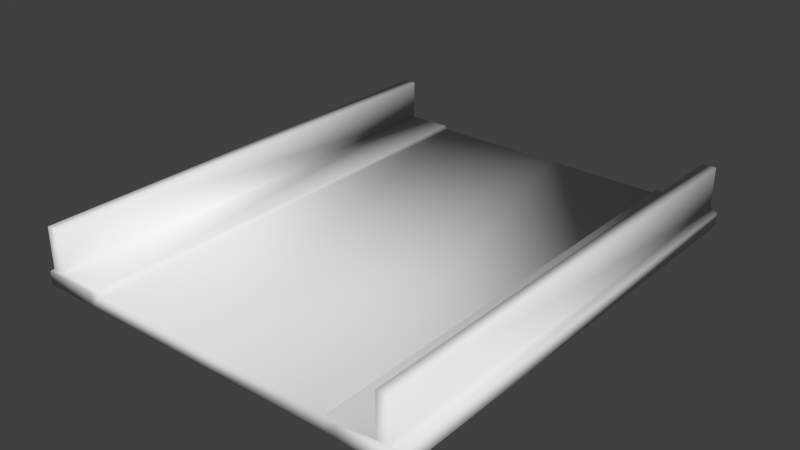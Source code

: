 # Source: Road1x1.blend  (saved by Blender 2.63.0; exported with 4.5.12 LTS)
import bpy
from mathutils import Matrix  # noqa: F401  (used for matrix-valued properties, if any)

bpy.ops.wm.read_factory_settings(use_empty=True)
scene = bpy.context.scene
scene.name = 'Scene'

# ---- collections
col_collection_1 = bpy.data.collections.new('Collection 1'); scene.collection.children.link(col_collection_1)

# ---- world
world_world = bpy.data.worlds.new('World'); scene.world = world_world
world_world.color = (0.05088, 0.05088, 0.05088)
world_world.use_sun_shadow = False
world_world.sun_shadow_jitter_overblur = 0.0
world_world.cycles.sampling_method = 'MANUAL'
world_world.cycles.sample_map_resolution = 256

# ---- meshes
me_cube_001 = bpy.data.meshes.new('Cube.001')
me_cube_001.from_pydata([(12.32, 1.907e-06, -1.5), (12.32, 16.0, -2.0), (14.65, 1.907e-06, -2.0), (12.32, 1.907e-06, -2.0), (12.32, 16.0, -1.5), (14.65, 16.0, -1.552), (13.95, 16.0, -1.38), (13.95, 1.907e-06, -1.38), (14.41, 1.907e-06, 0.0), (12.42, 1.907e-06, -1.38), (12.42, 16.0, -1.38), (12.72, 16.0, -2.0), (13.95, 1.907e-06, 0.0), (8.345, 16.0, -1.5), (8.151, 1.907e-06, -2.0), (3.682, 1.907e-06, -1.5), (1.348, 16.0, -2.0), (1.348, 1.907e-06, -2.0), (3.682, 1.907e-06, -2.0), (2.049, 16.0, -1.38), (1.595, 1.907e-06, 0.0), (3.577, 1.907e-06, -1.38), (3.577, 16.0, -1.38), (1.595, 16.0, -1.38), (3.283, 16.0, -1.552), (3.283, 16.0, -2.0), (2.049, 16.0, 0.0), (7.655, 1.907e-06, -1.5), (7.655, 16.0, -1.5), (7.849, 16.0, -2.0), (7.849, 1.907e-06, -1.5), (14.65, 16.0, -2.0), (14.65, 1.907e-06, -1.552), (14.41, 16.0, 0.0), (14.41, 16.0, -1.38), (14.41, 1.907e-06, -1.38), (12.72, 16.0, -1.552), (12.72, 1.907e-06, -2.0), (12.72, 1.907e-06, -1.552), (13.95, 16.0, 0.0), (8.345, 1.907e-06, -1.5), (8.345, 16.0, -2.0), (8.345, 1.907e-06, -2.0), (8.151, 16.0, -1.5), (8.151, 16.0, -2.0), (8.151, 1.907e-06, -1.5), (3.682, 16.0, -2.0), (3.682, 16.0, -1.5), (1.348, 16.0, -1.552), (1.348, 1.907e-06, -1.552), (7.849, 1.907e-06, -2.0), (2.049, 1.907e-06, -1.38), (1.595, 16.0, 0.0), (1.595, 1.907e-06, -1.38), (3.283, 1.907e-06, -2.0), (3.283, 1.907e-06, -1.552), (2.049, 1.907e-06, 0.0), (7.655, 16.0, -2.0), (7.655, 1.907e-06, -2.0), (7.849, 16.0, -1.5)], [], [(4, 0, 9, 10), (7, 6, 10, 9), (51, 53, 49, 55), (6, 34, 5, 36), (36, 5, 31, 11), (5, 32, 2, 31), (38, 32, 35, 7), (37, 11, 31, 2), (38, 0, 3, 37), (42, 41, 1, 3), (13, 4, 1, 41), (3, 1, 11, 37), (32, 38, 37, 2), (34, 35, 32, 5), (10, 6, 36, 4), (4, 36, 11, 1), (0, 38, 7, 9), (8, 33, 39, 12), (7, 35, 8, 12), (39, 33, 34, 6), (14, 44, 41, 42), (0, 40, 42, 3), (43, 13, 41, 44), (0, 4, 13, 40), (40, 45, 14, 42), (40, 13, 43, 45), (24, 48, 23, 19), (25, 16, 48, 24), (16, 17, 49, 48), (17, 16, 25, 54), (54, 18, 15, 55), (18, 46, 57, 58), (57, 46, 47, 28), (54, 25, 46, 18), (17, 54, 55, 49), (48, 49, 53, 23), (47, 24, 19, 22), (22, 21, 15, 47), (21, 22, 19, 51), (46, 25, 24, 47), (21, 51, 55, 15), (56, 26, 52, 20), (19, 26, 56, 51), (56, 20, 53, 51), (19, 23, 52, 26), (7, 12, 39, 6), (18, 58, 27, 15), (29, 57, 28, 59), (27, 28, 47, 15), (30, 59, 28, 27), (59, 43, 44, 29), (58, 50, 30, 27), (45, 30, 50, 14), (45, 43, 59, 30), (50, 29, 44, 14), (58, 57, 29, 50), (8, 35, 34, 33), (53, 20, 52, 23)])
me_cube_001.polygons.foreach_set('use_smooth', [True] * 58)
_k = {(0, 4): 1.0, (8, 12): 1.0, (1, 11): 1.0, (9, 10): 1.0, (0, 9): 1.0, (4, 10): 1.0, (6, 7): 1.0, (7, 9): 1.0, (6, 10): 1.0, (7, 12): 1.0, (4, 13): 1.0, (16, 25): 1.0, (21, 22): 1.0, (15, 21): 1.0, (19, 22): 1.0, (19, 26): 1.0, (15, 27): 1.0, (27, 30): 1.0, (33, 39): 1.0, (32, 35): 1.0, (33, 34): 1.0, (41, 44): 1.0, (40, 45): 1.0, (49, 53): 1.0, (51, 56): 1.0, (46, 57): 1.0, (43, 59): 1.0, (50, 58): 1.0, (5, 31): 1.0, (2, 32): 1.0, (2, 37): 1.0, (14, 50): 1.0, (11, 31): 1.0, (8, 33): 1.0, (12, 39): 1.0, (3, 37): 1.0, (5, 34): 1.0, (8, 35): 1.0, (6, 39): 1.0, (0, 40): 1.0, (1, 41): 1.0, (3, 42): 1.0, (13, 43): 1.0, (14, 42): 1.0, (15, 47): 1.0, (16, 48): 1.0, (17, 49): 1.0, (17, 54): 1.0, (20, 52): 1.0, (20, 56): 1.0, (26, 56): 1.0, (25, 46): 1.0, (18, 54): 1.0, (23, 48): 1.0, (22, 47): 1.0, (19, 51): 1.0, (21, 51): 1.0, (23, 52): 1.0, (20, 53): 1.0, (18, 58): 1.0, (28, 47): 1.0, (28, 59): 1.0, (29, 57): 1.0, (29, 44): 1.0, (30, 45): 1.0}
me_cube_001.attributes.new('crease_edge', 'FLOAT', 'EDGE').data.foreach_set('value', [_k.get((min(e.vertices), max(e.vertices)), 0.0) for e in me_cube_001.edges])
_uv = me_cube_001.uv_layers.new(name='UVMap')
_uv.uv.foreach_set('vector', [0.9772, 0.2329, 0.5292, 0.2329, 0.5292, 0.1753, 0.9772, 0.1753, 0.5292, 0.1166, 0.9772, 0.1166, 0.9772, 0.1753, 0.5292, 0.1753, 0.589, 0.8927, 0.576, 0.8927, 0.5689, 0.8878, 0.6245, 0.8878, 0.9213, 0.972, 0.9343, 0.972, 0.9414, 0.977, 0.8858, 0.9769, 0.8858, 0.9769, 0.9414, 0.977, 0.9414, 0.9898, 0.8858, 0.9898, 0.4772, 0.8613, 0.02918, 0.8613, 0.02918, 0.8034, 0.4772, 0.8034, 0.8858, 0.8871, 0.9414, 0.8871, 0.9343, 0.892, 0.9212, 0.892, 0.02918, 0.7445, 0.4772, 0.7445, 0.4772, 0.8034, 0.02918, 0.8034, 0.8858, 0.8871, 0.8743, 0.8886, 0.8743, 0.8742, 0.8858, 0.8742, 0.02918, 0.5754, 0.4772, 0.5754, 0.4772, 0.6867, 0.02918, 0.6867, 0.7651, 0.9758, 0.8743, 0.9754, 0.8743, 0.9898, 0.7651, 0.9901, 0.02918, 0.6867, 0.4772, 0.6867, 0.4772, 0.7445, 0.02918, 0.7445, 0.9414, 0.8871, 0.8858, 0.8871, 0.8858, 0.8742, 0.9414, 0.8742, 0.4772, 0.9191, 0.02918, 0.9191, 0.02918, 0.8613, 0.4772, 0.8613, 0.8773, 0.972, 0.9213, 0.972, 0.8858, 0.9769, 0.8743, 0.9754, 0.8743, 0.9754, 0.8858, 0.9769, 0.8858, 0.9898, 0.8743, 0.9898, 0.8743, 0.8886, 0.8858, 0.8871, 0.9212, 0.892, 0.8773, 0.892, 0.5292, 0.0, 0.9772, 1.192e-07, 0.9772, 0.05789, 0.5292, 0.05789, 0.9212, 0.892, 0.9343, 0.892, 0.9343, 0.9317, 0.9212, 0.9317, 0.9213, 0.9324, 0.9343, 0.9324, 0.9343, 0.972, 0.9213, 0.972, 0.02918, 0.5178, 0.4772, 0.5178, 0.4772, 0.5754, 0.02918, 0.5754, 0.8743, 0.8886, 0.765, 0.8889, 0.765, 0.8745, 0.8743, 0.8742, 0.7595, 0.9758, 0.7651, 0.9758, 0.7651, 0.9901, 0.7595, 0.9901, 0.5292, 0.2329, 0.9772, 0.2329, 0.9772, 0.3441, 0.5292, 0.3441, 0.765, 0.8889, 0.7595, 0.8889, 0.7594, 0.8745, 0.765, 0.8745, 0.5292, 0.3441, 0.9772, 0.3441, 0.9772, 0.4018, 0.5292, 0.4018, 0.6245, 0.9776, 0.5689, 0.9776, 0.576, 0.9726, 0.589, 0.9726, 0.6245, 0.9905, 0.5689, 0.9905, 0.5689, 0.9776, 0.6245, 0.9776, 0.4772, 0.1743, 0.02918, 0.1743, 0.02918, 0.1165, 0.4772, 0.1165, 0.02918, 0.1743, 0.4772, 0.1743, 0.4772, 0.2332, 0.02918, 0.2332, 0.6245, 0.8749, 0.636, 0.8749, 0.636, 0.8893, 0.6245, 0.8878, 0.02918, 0.2911, 0.4772, 0.2911, 0.4772, 0.4023, 0.02918, 0.4023, 0.7453, 0.9901, 0.636, 0.9905, 0.636, 0.9761, 0.7453, 0.9758, 0.02918, 0.2332, 0.4772, 0.2332, 0.4772, 0.2911, 0.02918, 0.2911, 0.5689, 0.8749, 0.6245, 0.8749, 0.6245, 0.8878, 0.5689, 0.8878, 0.4772, 0.1165, 0.02918, 0.1165, 0.02918, 0.05869, 0.4772, 0.05869, 0.636, 0.9761, 0.6245, 0.9776, 0.589, 0.9726, 0.633, 0.9726, 0.9772, 0.6861, 0.5292, 0.6861, 0.5292, 0.6285, 0.9772, 0.6285, 0.5292, 0.6861, 0.9772, 0.6861, 0.9772, 0.7448, 0.5292, 0.7448, 0.636, 0.9905, 0.6245, 0.9905, 0.6245, 0.9776, 0.636, 0.9761, 0.6329, 0.8927, 0.589, 0.8927, 0.6245, 0.8878, 0.636, 0.8893, 0.5292, 0.8035, 0.9772, 0.8035, 0.9772, 0.8614, 0.5292, 0.8614, 0.9772, 0.7448, 0.9772, 0.8035, 0.5292, 0.8035, 0.5292, 0.7448, 0.589, 0.9324, 0.576, 0.9324, 0.576, 0.8927, 0.589, 0.8927, 0.589, 0.9726, 0.576, 0.9726, 0.576, 0.933, 0.589, 0.933, 0.5292, 0.1166, 0.5292, 0.05789, 0.9772, 0.05789, 0.9772, 0.1166, 0.636, 0.8749, 0.7452, 0.8745, 0.7452, 0.8889, 0.636, 0.8893, 0.7509, 0.9901, 0.7453, 0.9901, 0.7453, 0.9758, 0.7509, 0.9758, 0.5292, 0.5172, 0.9772, 0.5172, 0.9772, 0.6285, 0.5292, 0.6285, 0.5292, 0.4596, 0.9772, 0.4596, 0.9772, 0.5172, 0.5292, 0.5172, 0.7509, 0.9758, 0.7595, 0.9758, 0.7595, 0.9901, 0.7509, 0.9901, 0.7452, 0.8745, 0.7508, 0.8745, 0.7508, 0.8889, 0.7452, 0.8889, 0.7595, 0.8889, 0.7508, 0.8889, 0.7508, 0.8745, 0.7594, 0.8745, 0.5292, 0.4018, 0.9772, 0.4018, 0.9772, 0.4596, 0.5292, 0.4596, 0.02918, 0.46, 0.4772, 0.46, 0.4772, 0.5178, 0.02918, 0.5178, 0.02918, 0.4023, 0.4772, 0.4023, 0.4772, 0.46, 0.02918, 0.46, 0.02918, 0.9778, 0.02918, 0.9191, 0.4772, 0.9191, 0.4772, 0.9778, 0.02918, 0.05869, 0.02918, 3.278e-07, 0.4772, 0.0, 0.4772, 0.05869])
_ca = me_cube_001.color_attributes.new('Col', 'BYTE_COLOR', 'CORNER')
_ca.data.foreach_set('color', [0.2542, 0.2542, 0.2542, 1.0, 0.2542, 0.2542, 0.2542, 1.0, 0.2542, 0.2542, 0.2542, 1.0, 0.2542, 0.2542, 0.2542, 1.0, 0.09531, 0.09531, 0.09531, 1.0, 0.09531, 0.09531, 0.09531, 1.0, 0.09084, 0.09084, 0.09084, 1.0, 0.09531, 0.09531, 0.09531, 1.0, 0.2623, 0.2623, 0.2623, 1.0, 0.2623, 0.2623, 0.2623, 1.0, 0.2623, 0.2623, 0.2623, 1.0, 0.2623, 0.2623, 0.2623, 1.0, 0.2623, 0.2623, 0.2623, 1.0, 0.2623, 0.2623, 0.2623, 1.0, 0.2623, 0.2623, 0.2623, 1.0, 0.2623, 0.2623, 0.2623, 1.0, 0.2623, 0.2623, 0.2623, 1.0, 0.2623, 0.2623, 0.2623, 1.0, 0.2623, 0.2623, 0.2623, 1.0, 0.2623, 0.2623, 0.2623, 1.0, 0.2623, 0.2623, 0.2623, 1.0, 0.2623, 0.2623, 0.2623, 1.0, 0.2623, 0.2623, 0.2623, 1.0, 0.2623, 0.2623, 0.2623, 1.0, 0.2623, 0.2623, 0.2623, 1.0, 0.2623, 0.2623, 0.2623, 1.0, 0.2623, 0.2623, 0.2623, 1.0, 0.2623, 0.2623, 0.2623, 1.0, 0.2623, 0.2623, 0.2623, 1.0, 0.2623, 0.2623, 0.2623, 1.0, 0.2623, 0.2623, 0.2623, 1.0, 0.2623, 0.2623, 0.2623, 1.0, 0.2623, 0.2623, 0.2623, 1.0, 0.2623, 0.2623, 0.2623, 1.0, 0.2623, 0.2623, 0.2623, 1.0, 0.2623, 0.2623, 0.2623, 1.0, 0.2623, 0.2623, 0.2623, 1.0, 0.2623, 0.2623, 0.2623, 1.0, 0.2623, 0.2623, 0.2623, 1.0, 0.2623, 0.2623, 0.2623, 1.0, 0.2623, 0.2623, 0.2623, 1.0, 0.2623, 0.2623, 0.2623, 1.0, 0.2623, 0.2623, 0.2623, 1.0, 0.2623, 0.2623, 0.2623, 1.0, 0.2623, 0.2623, 0.2623, 1.0, 0.2623, 0.2623, 0.2623, 1.0, 0.2623, 0.2623, 0.2623, 1.0, 0.2623, 0.2623, 0.2623, 1.0, 0.2623, 0.2623, 0.2623, 1.0, 0.2623, 0.2623, 0.2623, 1.0, 0.2623, 0.2623, 0.2623, 1.0, 0.2623, 0.2623, 0.2623, 1.0, 0.2623, 0.2623, 0.2623, 1.0, 0.2623, 0.2623, 0.2623, 1.0, 0.2623, 0.2623, 0.2623, 1.0, 0.2623, 0.2623, 0.2623, 1.0, 0.2623, 0.2623, 0.2623, 1.0, 0.2623, 0.2623, 0.2623, 1.0, 0.2623, 0.2623, 0.2623, 1.0, 0.2623, 0.2623, 0.2623, 1.0, 0.2623, 0.2623, 0.2623, 1.0, 0.2623, 0.2623, 0.2623, 1.0, 0.2623, 0.2623, 0.2623, 1.0, 0.2623, 0.2623, 0.2623, 1.0, 0.2623, 0.2623, 0.2623, 1.0, 0.2623, 0.2623, 0.2623, 1.0, 0.2623, 0.2623, 0.2623, 1.0, 0.2623, 0.2623, 0.2623, 1.0, 0.2623, 0.2623, 0.2623, 1.0, 0.2623, 0.2623, 0.2623, 1.0, 0.2623, 0.2623, 0.2623, 1.0, 0.2623, 0.2623, 0.2623, 1.0, 0.2623, 0.2623, 0.2623, 1.0, 0.2623, 0.2623, 0.2623, 1.0, 0.2623, 0.2623, 0.2623, 1.0, 0.2623, 0.2623, 0.2623, 1.0, 0.2623, 0.2623, 0.2623, 1.0, 0.2623, 0.2623, 0.2623, 1.0, 0.2623, 0.2623, 0.2623, 1.0, 0.2623, 0.2623, 0.2623, 1.0, 0.2623, 0.2623, 0.2623, 1.0, 0.2623, 0.2623, 0.2623, 1.0, 0.2623, 0.2623, 0.2623, 1.0, 0.2623, 0.2623, 0.2623, 1.0, 0.2623, 0.2623, 0.2623, 1.0, 0.2623, 0.2623, 0.2623, 1.0, 0.2623, 0.2623, 0.2623, 1.0, 0.2623, 0.2623, 0.2623, 1.0, 0.2623, 0.2623, 0.2623, 1.0, 0.2623, 0.2623, 0.2623, 1.0, 0.2623, 0.2623, 0.2623, 1.0, 0.2623, 0.2623, 0.2623, 1.0, 0.01681, 0.01681, 0.01764, 1.0, 0.01681, 0.01681, 0.01764, 1.0, 0.01681, 0.01681, 0.01764, 1.0, 0.01681, 0.01681, 0.01764, 1.0, 0.2623, 0.2623, 0.2623, 1.0, 0.2623, 0.2623, 0.2623, 1.0, 0.2623, 0.2623, 0.2623, 1.0, 0.2623, 0.2623, 0.2623, 1.0, 0.3231, 0.2918, 0.02732, 1.0, 0.3231, 0.2918, 0.02732, 1.0, 0.3231, 0.2918, 0.02732, 1.0, 0.3231, 0.2918, 0.02732, 1.0, 0.2623, 0.2623, 0.2623, 1.0, 0.2623, 0.2623, 0.2623, 1.0, 0.2623, 0.2623, 0.2623, 1.0, 0.2623, 0.2623, 0.2623, 1.0, 0.2623, 0.2623, 0.2623, 1.0, 0.2623, 0.2623, 0.2623, 1.0, 0.2623, 0.2623, 0.2623, 1.0, 0.2623, 0.2623, 0.2623, 1.0, 0.2623, 0.2623, 0.2623, 1.0, 0.2623, 0.2623, 0.2623, 1.0, 0.2623, 0.2623, 0.2623, 1.0, 0.2623, 0.2623, 0.2623, 1.0, 0.2623, 0.2623, 0.2623, 1.0, 0.2623, 0.2623, 0.2623, 1.0, 0.2623, 0.2623, 0.2623, 1.0, 0.2623, 0.2623, 0.2623, 1.0, 0.2623, 0.2623, 0.2623, 1.0, 0.2623, 0.2623, 0.2623, 1.0, 0.2623, 0.2623, 0.2623, 1.0, 0.2623, 0.2623, 0.2623, 1.0, 0.2623, 0.2623, 0.2623, 1.0, 0.2623, 0.2623, 0.2623, 1.0, 0.2623, 0.2623, 0.2623, 1.0, 0.2623, 0.2623, 0.2623, 1.0, 0.2623, 0.2623, 0.2623, 1.0, 0.2623, 0.2623, 0.2623, 1.0, 0.2623, 0.2623, 0.2623, 1.0, 0.2623, 0.2623, 0.2623, 1.0, 0.2623, 0.2623, 0.2623, 1.0, 0.2623, 0.2623, 0.2623, 1.0, 0.2623, 0.2623, 0.2623, 1.0, 0.2623, 0.2623, 0.2623, 1.0, 0.2623, 0.2623, 0.2623, 1.0, 0.2623, 0.2623, 0.2623, 1.0, 0.2623, 0.2623, 0.2623, 1.0, 0.2623, 0.2623, 0.2623, 1.0, 0.2623, 0.2623, 0.2623, 1.0, 0.2623, 0.2623, 0.2623, 1.0, 0.2623, 0.2623, 0.2623, 1.0, 0.2623, 0.2623, 0.2623, 1.0, 0.2623, 0.2623, 0.2623, 1.0, 0.2623, 0.2623, 0.2623, 1.0, 0.2623, 0.2623, 0.2623, 1.0, 0.2623, 0.2623, 0.2623, 1.0, 0.2542, 0.2542, 0.2542, 1.0, 0.2542, 0.2542, 0.2542, 1.0, 0.2542, 0.2542, 0.2542, 1.0, 0.2542, 0.2542, 0.2542, 1.0, 0.09531, 0.09531, 0.09531, 1.0, 0.09084, 0.09084, 0.09084, 1.0, 0.09531, 0.09531, 0.09531, 1.0, 0.09531, 0.09531, 0.09531, 1.0, 0.2623, 0.2623, 0.2623, 1.0, 0.2623, 0.2623, 0.2623, 1.0, 0.2623, 0.2623, 0.2623, 1.0, 0.2623, 0.2623, 0.2623, 1.0, 0.2623, 0.2623, 0.2623, 1.0, 0.2623, 0.2623, 0.2623, 1.0, 0.2623, 0.2623, 0.2623, 1.0, 0.2623, 0.2623, 0.2623, 1.0, 0.2623, 0.2623, 0.2623, 1.0, 0.2623, 0.2623, 0.2623, 1.0, 0.2623, 0.2623, 0.2623, 1.0, 0.2623, 0.2623, 0.2623, 1.0, 0.2623, 0.2623, 0.2623, 1.0, 0.2623, 0.2623, 0.2623, 1.0, 0.2623, 0.2623, 0.2623, 1.0, 0.2623, 0.2623, 0.2623, 1.0, 0.2623, 0.2623, 0.2623, 1.0, 0.2623, 0.2623, 0.2623, 1.0, 0.2623, 0.2623, 0.2623, 1.0, 0.2623, 0.2623, 0.2623, 1.0, 0.2623, 0.2623, 0.2623, 1.0, 0.2623, 0.2623, 0.2623, 1.0, 0.2623, 0.2623, 0.2623, 1.0, 0.2623, 0.2623, 0.2623, 1.0, 0.2623, 0.2623, 0.2623, 1.0, 0.2623, 0.2623, 0.2623, 1.0, 0.2623, 0.2623, 0.2623, 1.0, 0.2623, 0.2623, 0.2623, 1.0, 0.2623, 0.2623, 0.2623, 1.0, 0.2623, 0.2623, 0.2623, 1.0, 0.2623, 0.2623, 0.2623, 1.0, 0.2623, 0.2623, 0.2623, 1.0, 0.2623, 0.2623, 0.2623, 1.0, 0.2623, 0.2623, 0.2623, 1.0, 0.2623, 0.2623, 0.2623, 1.0, 0.2623, 0.2623, 0.2623, 1.0, 0.01681, 0.01681, 0.01764, 1.0, 0.01681, 0.01681, 0.01764, 1.0, 0.01681, 0.01681, 0.01764, 1.0, 0.01681, 0.01681, 0.01764, 1.0, 0.3231, 0.2918, 0.02732, 1.0, 0.3231, 0.2918, 0.02732, 1.0, 0.3231, 0.2918, 0.02732, 1.0, 0.3231, 0.2918, 0.02732, 1.0, 0.2623, 0.2623, 0.2623, 1.0, 0.2623, 0.2623, 0.2623, 1.0, 0.2623, 0.2623, 0.2623, 1.0, 0.2623, 0.2623, 0.2623, 1.0, 0.2623, 0.2623, 0.2623, 1.0, 0.2623, 0.2623, 0.2623, 1.0, 0.2623, 0.2623, 0.2623, 1.0, 0.2623, 0.2623, 0.2623, 1.0, 0.2623, 0.2623, 0.2623, 1.0, 0.2623, 0.2623, 0.2623, 1.0, 0.2623, 0.2623, 0.2623, 1.0, 0.2623, 0.2623, 0.2623, 1.0, 0.07227, 0.07227, 0.07619, 1.0, 0.07227, 0.07227, 0.07619, 1.0, 0.07227, 0.07227, 0.07619, 1.0, 0.07227, 0.07227, 0.07619, 1.0, 0.2623, 0.2623, 0.2623, 1.0, 0.2623, 0.2623, 0.2623, 1.0, 0.2623, 0.2623, 0.2623, 1.0, 0.2623, 0.2623, 0.2623, 1.0, 0.2623, 0.2623, 0.2623, 1.0, 0.2623, 0.2623, 0.2623, 1.0, 0.2623, 0.2623, 0.2623, 1.0, 0.2623, 0.2623, 0.2623, 1.0, 0.2623, 0.2623, 0.2623, 1.0, 0.2623, 0.2623, 0.2623, 1.0, 0.2623, 0.2623, 0.2623, 1.0, 0.2623, 0.2623, 0.2623, 1.0, 0.2623, 0.2623, 0.2623, 1.0, 0.2623, 0.2623, 0.2623, 1.0, 0.2623, 0.2623, 0.2623, 1.0, 0.2623, 0.2623, 0.2623, 1.0])
me_cube_001.use_remesh_preserve_volume = False
me_cube_001.use_remesh_preserve_attributes = False
me_cube_001.use_mirror_vertex_groups = False
me_cube_001.use_paint_bone_selection = False
me_cube_001.use_paint_mask = True
me_cube_001.update()

# ---- objects
ob_trackshortstraight = bpy.data.objects.new('TrackShortStraight', me_cube_001)

# ---- transforms, parenting, visibility, modifiers, constraints
ob_trackshortstraight.location = (-8.0, -8.0, 0.0)
ob_trackshortstraight.lineart.crease_threshold = 0.0

# ---- collection membership
col_collection_1.objects.link(ob_trackshortstraight)

# ---- scene / render settings (as saved in the file)
scene.frame_start = 1; scene.frame_end = 250; scene.frame_set(2)
scene.render.engine = 'BLENDER_EEVEE_NEXT'
scene.render.image_settings.color_mode = 'RGB'
scene.render.image_settings.compression = 90
scene.render.resolution_percentage = 50
scene.render.dither_intensity = 0.0
scene.render.bake_margin = 2
scene.render.bake_bias = 0.0
scene.cycles.use_denoising = False
scene.cycles.samples = 10
scene.cycles.sampling_pattern = 'TABULATED_SOBOL'
scene.cycles.light_sampling_threshold = 0.0
scene.cycles.use_adaptive_sampling = False
scene.cycles.use_light_tree = False
scene.cycles.blur_glossy = 0.0
scene.cycles.volume_bounces = 1
scene.cycles.pixel_filter_type = 'GAUSSIAN'
scene.cycles.sample_clamp_indirect = 0.0
scene.view_settings.view_transform = 'Standard'
bpy.context.view_layer.update()

# ---- added for rendering (the .blend has no active camera and no usable light): camera, sun
cam_auto = bpy.data.cameras.new('AutoCamera')
cam_auto.lens = 50.0
cam_auto.sensor_width = 36.0
cam_auto.clip_end = 1000.0
ob_auto_camera = bpy.data.objects.new('AutoCamera', cam_auto)
scene.collection.objects.link(ob_auto_camera)
ob_auto_camera.location = (19.3418, -23.2102, 14.4734)
ob_auto_camera.rotation_euler = (1.09748, -7.21219e-08, 0.694738)
scene.camera = ob_auto_camera
light_auto_sun = bpy.data.lights.new('AutoSun', 'SUN')
light_auto_sun.energy = 3.0
light_auto_sun.angle = 0.0523599
ob_auto_sun = bpy.data.objects.new('AutoSun', light_auto_sun)
scene.collection.objects.link(ob_auto_sun)
ob_auto_sun.rotation_euler = (0.872665, 0.174533, 0.523599)
bpy.context.view_layer.update()
